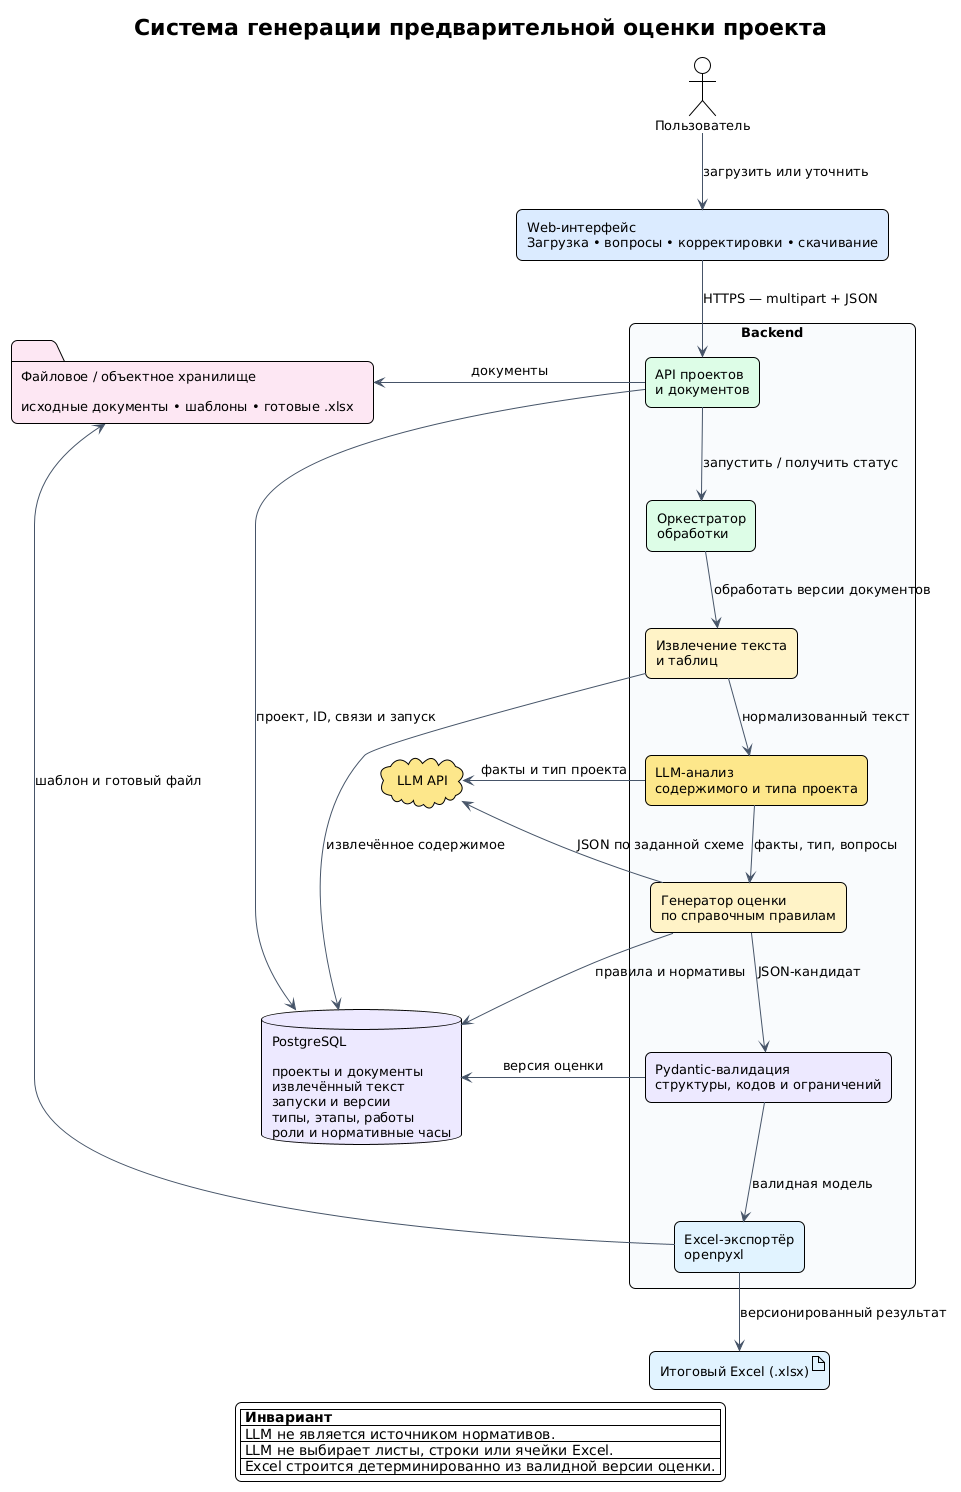

The diagram above was rendered by PlantUML. Its source (embedded in the PNG):
@startuml
!theme plain

top to bottom direction
title Система генерации предварительной оценки проекта

skinparam backgroundColor #FFFFFF
skinparam shadowing false
skinparam roundcorner 12
skinparam ArrowColor #475569
skinparam defaultFontName Arial
skinparam defaultFontSize 13
skinparam componentStyle rectangle
skinparam packageStyle rectangle

actor "Пользователь" as user
rectangle "Web-интерфейс\nЗагрузка • вопросы • корректировки • скачивание" as frontend #DBEAFE

package "Backend" #F8FAFC {
  component "API проектов\nи документов" as api #DCFCE7
  component "Оркестратор\nобработки" as orchestrator #DCFCE7
  component "Извлечение текста\nи таблиц" as extractor #FEF3C7
  component "LLM-анализ\nсодержимого и типа проекта" as analysis #FDE68A
  component "Генератор оценки\nпо справочным правилам" as estimator #FEF3C7
  component "Pydantic-валидация\nструктуры, кодов и ограничений" as validator #EDE9FE
  component "Excel-экспортёр\nopenpyxl" as exporter #E0F2FE

  api -down-> orchestrator : запустить / получить статус
  orchestrator -down-> extractor : обработать версии документов
  extractor -down-> analysis : нормализованный текст
  analysis -down-> estimator : факты, тип, вопросы
  estimator -down-> validator : JSON-кандидат
  validator -down-> exporter : валидная модель
}

database "PostgreSQL\n\nпроекты и документы\nизвлечённый текст\nзапуски и версии\nтипы, этапы, работы\nроли и нормативные часы" as db #EDE9FE

folder "Файловое / объектное хранилище\n\nисходные документы • шаблоны • готовые .xlsx" as storage #FCE7F3
cloud "LLM API" as llm #FDE68A
artifact "Итоговый Excel (.xlsx)" as excel #E0F2FE

user -down-> frontend : загрузить или уточнить
frontend -down-> api : HTTPS — multipart + JSON

api -left-> storage : документы
api -right-> db : проект, ID, связи и запуск
extractor -right-> db : извлечённое содержимое
analysis -left-> llm : факты и тип проекта
estimator -right-> db : правила и нормативы
estimator -left-> llm : JSON по заданной схеме
validator -right-> db : версия оценки
exporter -left-> storage : шаблон и готовый файл
exporter -down-> excel : версионированный результат

legend bottom
  |= Инвариант |
  | LLM не является источником нормативов. |
  | LLM не выбирает листы, строки или ячейки Excel. |
  | Excel строится детерминированно из валидной версии оценки. |
endlegend

@enduml